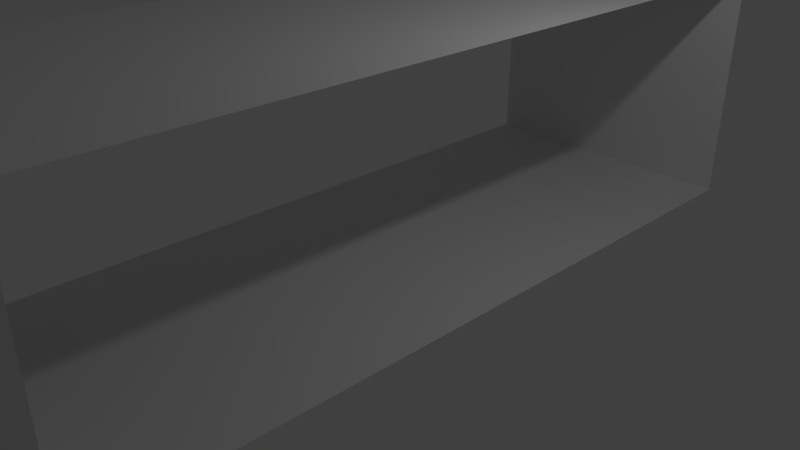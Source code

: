 # Source: classroom_structure.blend  (saved by Blender 2.78.0; exported with 4.5.12 LTS)
import bpy
from mathutils import Matrix  # noqa: F401  (used for matrix-valued properties, if any)

bpy.ops.wm.read_factory_settings(use_empty=True)
scene = bpy.context.scene
scene.name = 'Scene'

# ---- collections
col_collection_1 = bpy.data.collections.new('Collection 1'); scene.collection.children.link(col_collection_1)

# ---- world
world_world = bpy.data.worlds.new('World'); scene.world = world_world
world_world.color = (0.05088, 0.05088, 0.05088)
world_world.use_sun_shadow = False
world_world.sun_shadow_jitter_overblur = 0.0
world_world.cycles.sampling_method = 'MANUAL'

# ---- cameras
cam_camera = bpy.data.cameras.new('Camera')
cam_camera.clip_end = 100.0
cam_camera.lens = 35.0
cam_camera.sensor_width = 32.0
cam_camera.sensor_height = 18.0
cam_camera.ortho_scale = 7.314
cam_camera.dof.focus_distance = 0.0
cam_camera.dof.aperture_fstop = 128.0

# ---- lights
light_lamp = bpy.data.lights.new('Lamp', 'POINT')
light_lamp.transmission_factor = 0.0
light_lamp.cutoff_distance = 30.0
light_lamp.energy = 100.0
light_lamp.shadow_buffer_clip_start = 1.001
light_lamp.shadow_soft_size = 0.1
light_lamp.shadow_maximum_resolution = 0.006
light_lamp.use_absolute_resolution = True

# ---- meshes
me_plane = bpy.data.meshes.new('Plane')
me_plane.from_pydata([(-1.97, -4.983, 0.0), (1.97, -4.983, 0.0), (-1.97, 5.017, 0.0), (1.97, 5.017, 0.0), (-1.97, -4.983, 3.131), (1.97, -4.983, 3.131), (-1.97, 5.017, 3.131), (1.97, 5.017, 3.131), (-1.97, 5.012, 3.131), (1.97, 5.012, 3.131)], [], [(0, 1, 3, 2), (2, 3, 7, 6), (1, 0, 4, 5), (5, 4, 8, 9)])
me_plane.use_remesh_preserve_volume = False
me_plane.use_remesh_preserve_attributes = False
me_plane.use_mirror_vertex_groups = False
me_plane.update()

# ---- objects
ob_plane = bpy.data.objects.new('Plane', me_plane)
ob_lamp = bpy.data.objects.new('Lamp', light_lamp)
ob_camera = bpy.data.objects.new('Camera', cam_camera)

# ---- transforms, parenting, visibility, modifiers, constraints
ob_plane.location = (0.0, 0.0, 0.0)
ob_plane.lineart.crease_threshold = 0.0
ob_lamp.location = (4.076, 1.005, 5.904)
ob_lamp.rotation_euler = (0.6503, 0.05522, 1.866)
ob_lamp.lock_rotations_4d = False
ob_lamp.empty_display_type = 'ARROWS'
ob_lamp.color = (0.0, 0.0, 0.0, 0.0)
ob_lamp.lineart.crease_threshold = 0.0
ob_camera.location = (7.481, -6.508, 5.344)
ob_camera.rotation_euler = (1.109, 0.0, 0.8149)
ob_camera.lock_rotations_4d = False
ob_camera.empty_display_type = 'ARROWS'
ob_camera.color = (0.0, 0.0, 0.0, 0.0)
ob_camera.display_type = 'WIRE'
ob_camera.lineart.crease_threshold = 0.0

# ---- collection membership
col_collection_1.objects.link(ob_plane)
col_collection_1.objects.link(ob_lamp)
col_collection_1.objects.link(ob_camera)

# ---- scene / render settings (as saved in the file)
scene.camera = ob_camera
scene.frame_start = 1; scene.frame_end = 250; scene.frame_set(1)
scene.render.engine = 'BLENDER_EEVEE_NEXT'
scene.render.resolution_percentage = 50
scene.render.dither_intensity = 0.0
scene.cycles.use_denoising = False
scene.cycles.samples = 128
scene.cycles.sampling_pattern = 'TABULATED_SOBOL'
scene.cycles.light_sampling_threshold = 0.0
scene.cycles.use_adaptive_sampling = False
scene.cycles.use_light_tree = False
scene.cycles.blur_glossy = 0.0
scene.cycles.sample_clamp_indirect = 0.0
scene.view_settings.view_transform = 'Standard'
bpy.context.view_layer.update()
